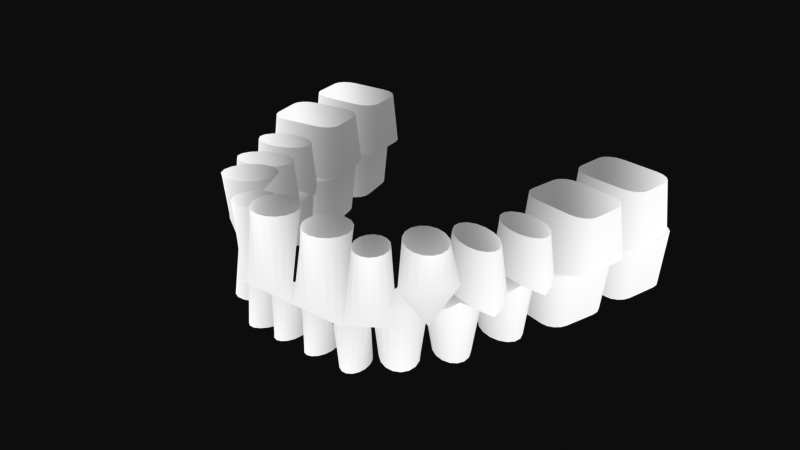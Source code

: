 # Source: teeth.blend  (saved by Blender 3.6.11; exported with 4.5.12 LTS)
import bpy
from mathutils import Matrix  # noqa: F401  (used for matrix-valued properties, if any)

bpy.ops.wm.read_factory_settings(use_empty=True)
scene = bpy.context.scene
scene.name = 'Scene'

# ---- collections
col_teeth = bpy.data.collections.new('Teeth'); scene.collection.children.link(col_teeth)

# ---- materials (node trees are filled in below, after node groups)
mat_teeth = bpy.data.materials.new('Teeth')
mat_teeth.alpha_threshold = 0.0
mat_teeth.use_transparent_shadow = False
mat_teeth.roughness = 0.5
mat_teeth.line_color = (0.0, 0.0, 0.0, 1.0)

# ---- material node trees
mat_teeth.use_nodes = True; mat_teeth.node_tree.nodes.clear()
_N = mat_teeth.node_tree.nodes; _L = mat_teeth.node_tree.links
n0 = _N.new('ShaderNodeRGB'); n0.name = 'RGB'; n0.location = (-351, -474)
n0.outputs[0].default_value = (1.0, 1.0, 1.0, 1.0)
n1 = _N.new('ShaderNodeMapRange'); n1.name = 'Map Range'; n1.location = (-888, 203)
n1.inputs[3].default_value = 1.0
n1.inputs[4].default_value = 0.5
n2 = _N.new('ShaderNodeTexCoord'); n2.name = 'Texture Coordinate'; n2.location = (-1426, 282)
n3 = _N.new('ShaderNodeOutputMaterial'); n3.name = 'Material Output'; n3.location = (-607, 313)
n4 = _N.new('ShaderNodeSeparateXYZ'); n4.name = 'Separate XYZ'; n4.location = (-1161, 162)
_L.new(n4.outputs[1], n1.inputs[0])
_L.new(n1.outputs[0], n3.inputs[0])
_L.new(n2.outputs[2], n4.inputs[0])
n3.is_active_output = True

# ---- world
world_world = bpy.data.worlds.new('World'); scene.world = world_world
world_world.use_nodes = True; world_world.node_tree.nodes.clear()
_N = world_world.node_tree.nodes; _L = world_world.node_tree.links
n0 = _N.new('ShaderNodeOutputWorld'); n0.name = 'World Output'; n0.location = (300, 300)
n1 = _N.new('ShaderNodeBackground'); n1.name = 'Background'; n1.location = (10, 300)
n1.inputs[0].default_value = (0.05088, 0.05088, 0.05088, 1.0)
_L.new(n1.outputs[0], n0.inputs[0])
n0.is_active_output = True
world_world.color = (0.05088, 0.05088, 0.05088)
world_world.use_sun_shadow = False
world_world.sun_shadow_jitter_overblur = 0.0

# ---- meshes
me_circle_011 = bpy.data.meshes.new('Circle.011')
me_circle_011.from_pydata([(-1.58e-09, 0.4899, 0.0), (-1.58e-09, -0.4899, 0.0), (0.1381, -0.4526, 0.0), (0.2552, -0.3464, 0.0), (0.3335, -0.1875, 0.0), (0.361, 0.0, 0.0), (0.3335, 0.1875, 0.0), (0.2552, 0.3464, 0.0), (0.1381, 0.4526, 0.0), (-4.026e-09, -0.1144, -0.6833), (-2.264e-09, -0.2449, -1.367), (4.026e-09, -0.3755, -0.6833), (0.1875, -0.3655, -0.6833), (0.3464, -0.3372, -0.6833), (0.4526, -0.2949, -0.6833), (0.4899, -0.2449, -0.6833), (0.4526, -0.195, -0.6833), (0.3464, -0.1526, -0.6833), (0.1875, -0.1243, -0.6833)], [], [(14, 13, 10), (16, 17, 7, 6), (16, 10, 17), (13, 14, 4, 3), (16, 15, 10), (14, 15, 5, 4), (9, 18, 10), (11, 12, 2, 1), (10, 18, 17), (12, 10, 13), (12, 13, 3, 2), (17, 18, 8, 7), (11, 10, 12), (18, 9, 0, 8), (15, 14, 10), (15, 16, 6, 5)])
_uv = me_circle_011.uv_layers.new(name='UVMap')
_uv.uv.foreach_set('vector', [0.9239, 0.199, 0.7071, 0.1558, 0.0, 0.25, 0.9239, 0.301, 0.7071, 0.3442, 0.521, 0.8536, 0.6808, 0.6913, 0.9239, 0.301, 0.0, 0.25, 0.7071, 0.3442, 0.7071, 0.1558, 0.9239, 0.199, 0.6808, 0.3087, 0.521, 0.1464, 0.9239, 0.301, 1.0, 0.25, 0.0, 0.25, 0.9239, 0.199, 1.0, 0.25, 0.7368, 0.5, 0.6808, 0.3087, 0.0, 0.3832, 0.3827, 0.3731, 0.0, 0.25, 0.0, 0.1168, 0.3827, 0.1269, 0.282, 0.03806, 0.0, 0.0, 0.0, 0.25, 0.3827, 0.3731, 0.7071, 0.3442, 0.3827, 0.1269, 0.0, 0.25, 0.7071, 0.1558, 0.3827, 0.1269, 0.7071, 0.1558, 0.521, 0.1464, 0.282, 0.03806, 0.7071, 0.3442, 0.3827, 0.3731, 0.282, 0.9619, 0.521, 0.8536, 0.0, 0.1168, 0.0, 0.25, 0.3827, 0.1269, 0.3827, 0.3731, 0.0, 0.3832, 0.0, 1.0, 0.282, 0.9619, 1.0, 0.25, 0.9239, 0.199, 0.0, 0.25, 1.0, 0.25, 0.9239, 0.301, 0.6808, 0.6913, 0.7368, 0.5])
me_circle_011.materials.append(mat_teeth)
me_circle_011.update()
me_circle_009 = bpy.data.meshes.new('Circle.009')
me_circle_009.from_pydata([(0.0, 0.4061, 0.0), (0.0, -0.4061, 1.192e-07), (0.1579, -0.3752, 0.0), (0.2917, -0.2871, 0.0), (0.3811, -0.1554, 0.0), (0.4125, 0.0, 0.0), (0.3811, 0.1554, 0.0), (0.2917, 0.2871, 0.0), (0.1579, 0.3752, 0.0), (0.0, -0.3046, -1.444), (0.392, -0.3046, -1.444), (0.5121, -0.3046, -1.444), (0.5543, -0.3046, -1.444), (0.2121, -0.3046, -1.444)], [], [(8, 7, 10, 13), (0, 8, 13, 9), (2, 1, 9, 13), (3, 2, 13, 10), (4, 3, 10, 11), (5, 4, 11, 12), (6, 5, 12, 11), (7, 6, 11, 10)])
_uv = me_circle_009.uv_layers.new(name='UVMap')
_uv.uv.foreach_set('vector', [0.2848, 0.9619, 0.5262, 0.8536, 0.7071, 0.125, 0.3827, 0.125, 0.0, 1.0, 0.2848, 0.9619, 0.3827, 0.125, 0.0, 0.125, 0.2848, 0.03806, 0.0, 0.0, 0.0, 0.125, 0.3827, 0.125, 0.5262, 0.1464, 0.2848, 0.03806, 0.3827, 0.125, 0.7071, 0.125, 0.6875, 0.3087, 0.5262, 0.1464, 0.7071, 0.125, 0.9239, 0.125, 0.7442, 0.5, 0.6875, 0.3087, 0.9239, 0.125, 1.0, 0.125, 0.6875, 0.6913, 0.7442, 0.5, 1.0, 0.125, 0.9239, 0.125, 0.5262, 0.8536, 0.6875, 0.6913, 0.9239, 0.125, 0.7071, 0.125])
me_circle_009.materials.append(mat_teeth)
me_circle_009.update()
me_circle_010 = bpy.data.meshes.new('Circle.010')
me_circle_010.from_pydata([(0.0, 0.3739, 0.0), (0.0, -0.3739, 0.0), (0.1159, -0.3454, 0.0), (0.2142, -0.2644, 0.0), (0.2799, -0.1431, 0.0), (0.303, 0.0, 0.0), (0.2799, 0.1431, 0.0), (0.2142, 0.2644, 0.0), (0.1159, 0.3454, 0.0), (0.0, -0.2804, -1.263), (0.3008, -0.2804, -1.263), (0.393, -0.2804, -1.263), (0.4254, -0.2804, -1.263), (0.1628, -0.2804, -1.263)], [], [(8, 7, 10, 13), (0, 8, 13, 9), (2, 1, 9, 13), (3, 2, 13, 10), (4, 3, 10, 11), (5, 4, 11, 12), (6, 5, 12, 11), (7, 6, 11, 10)])
_uv = me_circle_010.uv_layers.new(name='UVMap')
_uv.uv.foreach_set('vector', [0.2725, 0.9619, 0.5035, 0.8536, 0.7071, 0.125, 0.3827, 0.125, 0.0, 1.0, 0.2725, 0.9619, 0.3827, 0.125, 0.0, 0.125, 0.2725, 0.03806, 0.0, 0.0, 0.0, 0.125, 0.3827, 0.125, 0.5035, 0.1464, 0.2725, 0.03806, 0.3827, 0.125, 0.7071, 0.125, 0.6579, 0.3087, 0.5035, 0.1464, 0.7071, 0.125, 0.9239, 0.125, 0.7121, 0.5, 0.6579, 0.3087, 0.9239, 0.125, 1.0, 0.125, 0.6579, 0.6913, 0.7121, 0.5, 1.0, 0.125, 0.9239, 0.125, 0.5035, 0.8536, 0.6579, 0.6913, 0.9239, 0.125, 0.7071, 0.125])
me_circle_010.materials.append(mat_teeth)
me_circle_010.update()
me_circle_013 = bpy.data.meshes.new('Circle.013')
me_circle_013.from_pydata([(0.0, -0.6897, 0.0), (0.2546, -0.6897, 0.0), (0.352, -0.6634, 0.0), (0.4346, -0.5887, 0.0), (0.4898, -0.4768, 0.0), (0.5092, -0.3448, 0.0), (0.5092, 0.0, 0.0), (0.0, -0.7413, -0.9669), (0.3352, -0.7413, -0.9669), (0.4634, -0.7131, -0.9669), (0.5722, -0.6327, -0.9669), (0.6448, -0.5125, -0.9669), (0.6704, -0.3706, -0.9669), (0.6704, 0.0, -0.9669), (0.0, 0.0, -0.7252)], [], [(3, 2, 9, 10), (1, 0, 7, 8), (6, 5, 12, 13), (4, 3, 10, 11), (2, 1, 8, 9), (5, 4, 11, 12), (7, 14, 8), (8, 14, 9), (9, 14, 10), (10, 14, 11), (11, 14, 12), (12, 14, 13)])
_uv = me_circle_013.uv_layers.new(name='UVMap')
_uv.uv.foreach_set('vector', [0.6484, 0.1029, 0.5252, 0.05249, 0.6913, 0.01903, 0.8536, 0.07322, 0.3798, 0.03478, 0.0, 0.03478, 0.0, 0.0, 0.5, 0.0, 0.7596, 0.5, 0.7596, 0.2674, 1.0, 0.25, 1.0, 0.5, 0.7307, 0.1784, 0.6484, 0.1029, 0.8536, 0.07322, 0.9619, 0.1543, 0.5252, 0.05249, 0.3798, 0.03478, 0.5, 0.0, 0.6913, 0.01903, 0.7596, 0.2674, 0.7307, 0.1784, 0.9619, 0.1543, 1.0, 0.25, 0.0, 0.0, 0.0, 0.5, 0.5, 0.0, 0.5, 0.0, 0.0, 0.5, 0.6913, 0.01903, 0.6913, 0.01903, 0.0, 0.5, 0.8536, 0.07322, 0.8536, 0.07322, 0.0, 0.5, 0.9619, 0.1543, 0.9619, 0.1543, 0.0, 0.5, 1.0, 0.25, 1.0, 0.25, 0.0, 0.5, 1.0, 0.5])
me_circle_013.materials.append(mat_teeth)
me_circle_013.update()
me_circle_014 = bpy.data.meshes.new('Circle.014')
me_circle_014.from_pydata([(0.0, -0.6897, 0.0), (0.2449, -0.6897, 0.0), (0.3387, -0.6634, 0.0), (0.4181, -0.5887, 0.0), (0.4712, -0.4768, 0.0), (0.4899, -0.3448, 0.0), (0.4899, 0.0, 0.0), (0.0, -0.7348, -0.9798), (0.3158, -0.7348, -0.9798), (0.4367, -0.7069, -0.9798), (0.5392, -0.6272, -0.9798), (0.6076, -0.508, -0.9798), (0.6317, -0.3674, -0.9798), (0.6317, 0.0, -0.9798), (0.0, 0.0, -0.7348)], [], [(3, 2, 9, 10), (1, 0, 7, 8), (6, 5, 12, 13), (4, 3, 10, 11), (2, 1, 8, 9), (5, 4, 11, 12), (7, 14, 8), (8, 14, 9), (9, 14, 10), (10, 14, 11), (11, 14, 12), (12, 14, 13)])
_uv = me_circle_014.uv_layers.new(name='UVMap')
_uv.uv.foreach_set('vector', [0.6619, 0.09943, 0.5361, 0.04856, 0.6913, 0.01903, 0.8536, 0.07322, 0.3878, 0.0307, 0.0, 0.0307, 0.0, 0.0, 0.5, 0.0, 0.7755, 0.5, 0.7755, 0.2654, 1.0, 0.25, 1.0, 0.5, 0.746, 0.1756, 0.6619, 0.09943, 0.8536, 0.07322, 0.9619, 0.1543, 0.5361, 0.04856, 0.3878, 0.0307, 0.5, 0.0, 0.6913, 0.01903, 0.7755, 0.2654, 0.746, 0.1756, 0.9619, 0.1543, 1.0, 0.25, 0.0, 0.0, 0.0, 0.5, 0.5, 0.0, 0.5, 0.0, 0.0, 0.5, 0.6913, 0.01903, 0.6913, 0.01903, 0.0, 0.5, 0.8536, 0.07322, 0.8536, 0.07322, 0.0, 0.5, 0.9619, 0.1543, 0.9619, 0.1543, 0.0, 0.5, 1.0, 0.25, 1.0, 0.25, 0.0, 0.5, 1.0, 0.5])
me_circle_014.materials.append(mat_teeth)
me_circle_014.update()
me_circle_004 = bpy.data.meshes.new('Circle.004')
me_circle_004.from_pydata([(-4.866e-09, -0.5286, 0.0), (0.1184, -0.4883, 0.0), (0.2188, -0.3737, 0.0), (0.2858, -0.2023, 0.0), (0.3094, 0.0, 0.0), (-7.793e-09, -0.593, -0.8315), (0.1751, -0.5479, -0.8315), (0.3236, -0.4193, -0.8315), (0.4228, -0.2269, -0.8315), (0.4577, 0.0, -0.8315), (-7.557e-09, 0.0, -0.8315), (-1.134e-08, -0.2269, -0.8526), (-1.134e-08, -0.4193, -0.9127), (-9.446e-09, -0.5479, -1.003), (-7.793e-09, -0.593, -1.109), (0.1751, -0.5479, -1.003), (0.1751, -0.4193, -0.9127), (0.1751, -0.2269, -0.8526), (0.1751, 0.0, -0.8315), (0.3236, -0.4193, -0.9127), (0.3236, -0.2269, -0.8526), (0.3236, 0.0, -0.8315), (0.4228, -0.2269, -0.8526), (0.4228, 0.0, -0.8315)], [], [(1, 0, 5, 6), (2, 1, 6, 7), (3, 2, 7, 8), (4, 3, 8, 9), (11, 17, 16, 12), (10, 18, 17, 11), (12, 16, 15, 13), (18, 21, 20, 17), (17, 20, 19, 16), (21, 23, 22, 20), (23, 9, 22), (9, 8, 22), (14, 13, 15), (15, 16, 19), (19, 20, 22), (8, 7, 19, 22), (7, 6, 15, 19), (6, 5, 14, 15)])
_uv = me_circle_004.uv_layers.new(name='UVMap')
_uv.uv.foreach_set('vector', [0.2587, 0.08827, 0.0, 0.05435, 0.0, 0.0, 0.3827, 0.03806, 0.478, 0.1849, 0.2587, 0.08827, 0.3827, 0.03806, 0.7071, 0.1464, 0.6246, 0.3295, 0.478, 0.1849, 0.7071, 0.1464, 0.9239, 0.3087, 0.6761, 0.5, 0.6246, 0.3295, 0.9239, 0.3087, 1.0, 0.5, 0.0, 0.3087, 0.3827, 0.3087, 0.3827, 0.1464, 0.0, 0.1464, 0.0, 0.5, 0.3827, 0.5, 0.3827, 0.3087, 0.0, 0.3087, 0.0, 0.1464, 0.3827, 0.1464, 0.3827, 0.03806, 0.0, 0.03806, 0.3827, 0.5, 0.7071, 0.5, 0.7071, 0.3087, 0.3827, 0.3087, 0.3827, 0.3087, 0.7071, 0.3087, 0.7071, 0.1464, 0.3827, 0.1464, 0.7071, 0.5, 0.9239, 0.5, 0.9239, 0.3087, 0.7071, 0.3087, 0.9239, 0.5, 1.0, 0.5, 0.9239, 0.3087, 1.0, 0.5, 0.9239, 0.3087, 0.9239, 0.3087, 0.0, 0.0, 0.0, 0.03806, 0.3827, 0.03806, 0.3827, 0.03806, 0.3827, 0.1464, 0.7071, 0.1464, 0.7071, 0.1464, 0.7071, 0.3087, 0.9239, 0.3087, 0.9239, 0.3087, 0.7071, 0.1464, 0.7071, 0.1464, 0.9239, 0.3087, 0.7071, 0.1464, 0.3827, 0.03806, 0.3827, 0.03806, 0.7071, 0.1464, 0.3827, 0.03806, 0.0, 0.0, 0.0, 0.0, 0.3827, 0.03806])
me_circle_004.materials.append(mat_teeth)
me_circle_004.update()
me_circle_012 = bpy.data.meshes.new('Circle.012')
me_circle_012.from_pydata([(-4.765e-09, -0.5221, 0.0), (0.1159, -0.4824, 0.0), (0.2142, -0.3692, 0.0), (0.2799, -0.1998, 0.0), (0.303, 0.0, 0.0), (-7.244e-09, -0.5801, -0.7445), (0.1628, -0.536, -0.7445), (0.3008, -0.4102, -0.7445), (0.393, -0.222, -0.7445), (0.4254, 0.0, -0.7445), (-7.025e-09, 0.0, -0.7445), (-1.054e-08, -0.222, -0.7634), (-1.054e-08, -0.4102, -0.8172), (-8.781e-09, -0.536, -0.8977), (-7.244e-09, -0.5801, -0.9927), (0.1628, -0.536, -0.8977), (0.1628, -0.4102, -0.8172), (0.1628, -0.222, -0.7634), (0.1628, 0.0, -0.7445), (0.3008, -0.4102, -0.8172), (0.3008, -0.222, -0.7634), (0.3008, 0.0, -0.7445), (0.393, -0.222, -0.7634), (0.393, 0.0, -0.7445)], [], [(1, 0, 5, 6), (2, 1, 6, 7), (3, 2, 7, 8), (4, 3, 8, 9), (11, 17, 16, 12), (10, 18, 17, 11), (12, 16, 15, 13), (18, 21, 20, 17), (17, 20, 19, 16), (21, 23, 22, 20), (23, 9, 22), (9, 8, 22), (14, 13, 15), (15, 16, 19), (19, 20, 22), (8, 7, 19, 22), (7, 6, 15, 19), (6, 5, 14, 15)])
_uv = me_circle_012.uv_layers.new(name='UVMap')
_uv.uv.foreach_set('vector', [0.2725, 0.08425, 0.0, 0.05, 0.0, 0.0, 0.3827, 0.03806, 0.5035, 0.1818, 0.2725, 0.08425, 0.3827, 0.03806, 0.7071, 0.1464, 0.6579, 0.3278, 0.5035, 0.1818, 0.7071, 0.1464, 0.9239, 0.3087, 0.7121, 0.5, 0.6579, 0.3278, 0.9239, 0.3087, 1.0, 0.5, 0.0, 0.3087, 0.3827, 0.3087, 0.3827, 0.1464, 0.0, 0.1464, 0.0, 0.5, 0.3827, 0.5, 0.3827, 0.3087, 0.0, 0.3087, 0.0, 0.1464, 0.3827, 0.1464, 0.3827, 0.03806, 0.0, 0.03806, 0.3827, 0.5, 0.7071, 0.5, 0.7071, 0.3087, 0.3827, 0.3087, 0.3827, 0.3087, 0.7071, 0.3087, 0.7071, 0.1464, 0.3827, 0.1464, 0.7071, 0.5, 0.9239, 0.5, 0.9239, 0.3087, 0.7071, 0.3087, 0.9239, 0.5, 1.0, 0.5, 0.9239, 0.3087, 1.0, 0.5, 0.9239, 0.3087, 0.9239, 0.3087, 0.0, 0.0, 0.0, 0.03806, 0.3827, 0.03806, 0.3827, 0.03806, 0.3827, 0.1464, 0.7071, 0.1464, 0.7071, 0.1464, 0.7071, 0.3087, 0.9239, 0.3087, 0.9239, 0.3087, 0.7071, 0.1464, 0.7071, 0.1464, 0.9239, 0.3087, 0.7071, 0.1464, 0.3827, 0.03806, 0.3827, 0.03806, 0.7071, 0.1464, 0.3827, 0.03806, 0.0, 0.0, 0.0, 0.0, 0.3827, 0.03806])
me_circle_012.materials.append(mat_teeth)
me_circle_012.update()
me_circle_003 = bpy.data.meshes.new('Circle.003')
me_circle_003.from_pydata([(-1.467e-09, 0.4963, 0.0), (-1.467e-09, -0.4963, 0.0), (0.1283, -0.4585, 0.0), (0.237, -0.351, 0.0), (0.3097, -0.1899, 0.0), (0.3352, 0.0, 0.0), (0.3097, 0.1899, 0.0), (0.237, 0.351, 0.0), (0.1283, 0.4585, 0.0), (-3.602e-09, -0.1273, 1.064), (-2.026e-09, -0.2482, 1.418), (3.602e-09, -0.369, 1.064), (0.1677, -0.3598, 1.064), (0.3099, -0.3336, 1.064), (0.4049, -0.2944, 1.064), (0.4383, -0.2482, 1.064), (0.4049, -0.2019, 1.064), (0.3099, -0.1627, 1.064), (0.1677, -0.1365, 1.064)], [], [(14, 10, 13), (16, 6, 7, 17), (16, 17, 10), (13, 3, 4, 14), (16, 10, 15), (14, 4, 5, 15), (9, 10, 18), (11, 1, 2, 12), (10, 17, 18), (12, 13, 10), (12, 2, 3, 13), (17, 7, 8, 18), (11, 12, 10), (18, 8, 0, 9), (15, 10, 14), (15, 5, 6, 16)])
_uv = me_circle_003.uv_layers.new(name='UVMap')
_uv.uv.foreach_set('vector', [0.9239, 0.2034, 0.0, 0.25, 0.7071, 0.1639, 0.9239, 0.2966, 0.7065, 0.6913, 0.5407, 0.8536, 0.7071, 0.3361, 0.9239, 0.2966, 0.7071, 0.3361, 0.0, 0.25, 0.7071, 0.1639, 0.5407, 0.1464, 0.7065, 0.3087, 0.9239, 0.2034, 0.9239, 0.2966, 0.0, 0.25, 1.0, 0.25, 0.9239, 0.2034, 0.7065, 0.3087, 0.7647, 0.5, 1.0, 0.25, 0.0, 0.3718, 0.0, 0.25, 0.3827, 0.3625, 0.0, 0.1282, 0.0, 0.0, 0.2926, 0.03806, 0.3827, 0.1375, 0.0, 0.25, 0.7071, 0.3361, 0.3827, 0.3625, 0.3827, 0.1375, 0.7071, 0.1639, 0.0, 0.25, 0.3827, 0.1375, 0.2926, 0.03806, 0.5407, 0.1464, 0.7071, 0.1639, 0.7071, 0.3361, 0.5407, 0.8536, 0.2926, 0.9619, 0.3827, 0.3625, 0.0, 0.1282, 0.3827, 0.1375, 0.0, 0.25, 0.3827, 0.3625, 0.2926, 0.9619, 0.0, 1.0, 0.0, 0.3718, 1.0, 0.25, 0.0, 0.25, 0.9239, 0.2034, 1.0, 0.25, 0.7647, 0.5, 0.7065, 0.6913, 0.9239, 0.2966])
me_circle_003.materials.append(mat_teeth)
me_circle_003.update()
me_circle_001 = bpy.data.meshes.new('Circle.001')
me_circle_001.from_pydata([(-8.731e-10, 0.3481, 0.0), (-8.731e-10, -0.3481, 0.0), (0.08633, -0.3216, 0.0), (0.1595, -0.2461, 0.0), (0.2084, -0.1332, 0.0), (0.2256, 0.0, 0.0), (0.2084, 0.1332, 0.0), (0.1595, 0.2461, 0.0), (0.08633, 0.3216, 0.0), (0.3156, -0.174, 1.134), (0.3416, -0.174, 1.134), (0.2416, -0.174, 1.134), (0.1307, -0.174, 1.134), (-3.027e-09, -0.174, 1.134)], [], [(7, 8, 12, 11), (0, 13, 12, 8), (2, 12, 13, 1), (3, 11, 12, 2), (4, 9, 11, 3), (5, 10, 9, 4), (10, 5, 6, 9), (11, 9, 6, 7)])
_uv = me_circle_001.uv_layers.new(name='UVMap')
_uv.uv.foreach_set('vector', [0.467, 0.8536, 0.2527, 0.9619, 0.3827, 0.25, 0.7071, 0.25, 0.0, 1.0, 0.0, 0.25, 0.3827, 0.25, 0.2527, 0.9619, 0.2527, 0.03806, 0.3827, 0.25, 0.0, 0.25, 0.0, 0.0, 0.467, 0.1464, 0.7071, 0.25, 0.3827, 0.25, 0.2527, 0.03806, 0.6101, 0.3087, 0.9239, 0.25, 0.7071, 0.25, 0.467, 0.1464, 0.6604, 0.5, 1.0, 0.25, 0.9239, 0.25, 0.6101, 0.3087, 1.0, 0.25, 0.6604, 0.5, 0.6101, 0.6913, 0.9239, 0.25, 0.7071, 0.25, 0.9239, 0.25, 0.6101, 0.6913, 0.467, 0.8536])
me_circle_001.materials.append(mat_teeth)
me_circle_001.update()
me_circle_002 = bpy.data.meshes.new('Circle.002')
me_circle_002.from_pydata([(-6.885e-10, 0.3739, 0.0), (-6.885e-10, -0.3739, 0.0), (0.09373, -0.3454, 0.0), (0.1732, -0.2644, 0.0), (0.2263, -0.1431, 0.0), (0.2449, 0.0, 0.0), (0.2263, 0.1431, 0.0), (0.1732, 0.2644, 0.0), (0.09373, 0.3454, 0.0), (0.3394, -0.1869, 1.212), (0.3674, -0.1869, 1.212), (0.2598, -0.1869, 1.212), (0.1406, -0.1869, 1.212), (-3.027e-09, -0.1869, 1.212)], [], [(13, 12, 8, 0), (8, 12, 11, 7), (7, 11, 9, 6), (9, 10, 5, 6), (9, 4, 5, 10), (9, 11, 3, 4), (11, 12, 2, 3), (12, 13, 1, 2)])
_uv = me_circle_002.uv_layers.new(name='UVMap')
_uv.uv.foreach_set('vector', [0.0, 0.25, 0.3827, 0.25, 0.2551, 0.9619, 0.0, 1.0, 0.2551, 0.9619, 0.3827, 0.25, 0.7071, 0.25, 0.4714, 0.8536, 0.4714, 0.8536, 0.7071, 0.25, 0.9239, 0.25, 0.6159, 0.6913, 0.9239, 0.25, 1.0, 0.25, 0.6667, 0.5, 0.6159, 0.6913, 0.9239, 0.25, 0.6159, 0.3087, 0.6667, 0.5, 1.0, 0.25, 0.9239, 0.25, 0.7071, 0.25, 0.4714, 0.1464, 0.6159, 0.3087, 0.7071, 0.25, 0.3827, 0.25, 0.2551, 0.03806, 0.4714, 0.1464, 0.3827, 0.25, 0.0, 0.25, 0.0, 0.0, 0.2551, 0.03806])
me_circle_002.materials.append(mat_teeth)
me_circle_002.update()
me_circle_007 = bpy.data.meshes.new('Circle.007')
me_circle_007.from_pydata([(0.0, -0.5801, 0.0), (0.2965, -0.5801, 0.0), (0.41, -0.558, 0.0), (0.5062, -0.4952, 0.0), (0.5704, -0.4011, 0.0), (0.593, -0.2901, 0.0), (0.593, 0.0, 0.0), (0.0, -0.6575, 0.9927), (0.3684, -0.6575, 0.9927), (0.5093, -0.6324, 0.9927), (0.6289, -0.5612, 0.9927), (0.7087, -0.4545, 0.9927), (0.7368, -0.3287, 0.9927), (0.7368, 0.0, 0.9927), (0.0, 0.0, 0.7445)], [], [(3, 10, 9, 2), (1, 8, 7, 0), (6, 13, 12, 5), (4, 11, 10, 3), (2, 9, 8, 1), (5, 12, 11, 4), (7, 8, 14), (8, 9, 14), (9, 10, 14), (10, 11, 14), (11, 12, 14), (12, 13, 14)])
_uv = me_circle_007.uv_layers.new(name='UVMap')
_uv.uv.foreach_set('vector', [0.687, 0.1333, 0.8536, 0.07908, 0.6913, 0.02055, 0.5565, 0.08166, 0.4024, 0.06353, 0.5, 0.0, 0.0, 0.0, 0.0, 0.06353, 0.8049, 0.54, 1.0, 0.54, 1.0, 0.27, 0.8049, 0.3018, 0.7743, 0.2106, 0.9619, 0.1667, 0.8536, 0.07908, 0.687, 0.1333, 0.5565, 0.08166, 0.6913, 0.02055, 0.5, 0.0, 0.4024, 0.06353, 0.8049, 0.3018, 1.0, 0.27, 0.9619, 0.1667, 0.7743, 0.2106, 0.0, 0.0, 0.5, 0.0, 0.0, 0.54, 0.5, 0.0, 0.6913, 0.02055, 0.0, 0.54, 0.6913, 0.02055, 0.8536, 0.07908, 0.0, 0.54, 0.8536, 0.07908, 0.9619, 0.1667, 0.0, 0.54, 0.9619, 0.1667, 1.0, 0.27, 0.0, 0.54, 1.0, 0.27, 1.0, 0.54, 0.0, 0.54])
me_circle_007.materials.append(mat_teeth)
me_circle_007.update()
me_circle_008 = bpy.data.meshes.new('Circle.008')
me_circle_008.from_pydata([(0.0, -0.5672, 0.0), (0.2933, -0.5672, 0.0), (0.4055, -0.5456, 0.0), (0.5007, -0.4842, 0.0), (0.5642, -0.3921, 0.0), (0.5866, -0.2836, 0.0), (0.5866, 0.0, 0.0), (0.0, -0.6381, 0.9927), (0.349, -0.6381, 0.9927), (0.4825, -0.6138, 0.9927), (0.5958, -0.5447, 0.9927), (0.6714, -0.4412, 0.9927), (0.698, -0.3191, 0.9927), (0.698, 0.0, 0.9927), (0.0, 0.0, 0.7445)], [], [(3, 10, 9, 2), (1, 8, 7, 0), (6, 13, 12, 5), (4, 11, 10, 3), (2, 9, 8, 1), (5, 12, 11, 4), (7, 8, 14), (8, 9, 14), (9, 10, 14), (10, 11, 14), (11, 12, 14), (12, 13, 14)])
_uv = me_circle_008.uv_layers.new(name='UVMap')
_uv.uv.foreach_set('vector', [0.7173, 0.1206, 0.8536, 0.07322, 0.6913, 0.01903, 0.581, 0.07247, 0.4202, 0.05556, 0.5, 0.0, 0.0, 0.0, 0.0, 0.05556, 0.8404, 0.5, 1.0, 0.5, 1.0, 0.25, 0.8404, 0.2778, 0.8084, 0.1927, 0.9619, 0.1543, 0.8536, 0.07322, 0.7173, 0.1206, 0.581, 0.07247, 0.6913, 0.01903, 0.5, 0.0, 0.4202, 0.05556, 0.8404, 0.2778, 1.0, 0.25, 0.9619, 0.1543, 0.8084, 0.1927, 0.0, 0.0, 0.5, 0.0, 0.0, 0.5, 0.5, 0.0, 0.6913, 0.01903, 0.0, 0.5, 0.6913, 0.01903, 0.8536, 0.07322, 0.0, 0.5, 0.8536, 0.07322, 0.9619, 0.1543, 0.0, 0.5, 0.9619, 0.1543, 1.0, 0.25, 0.0, 0.5, 1.0, 0.25, 1.0, 0.5, 0.0, 0.5])
me_circle_008.materials.append(mat_teeth)
me_circle_008.update()
me_circle_005 = bpy.data.meshes.new('Circle.005')
me_circle_005.from_pydata([(-4.866e-09, -0.4512, 0.0), (0.1184, -0.4169, 0.0), (0.2188, -0.3191, 0.0), (0.2858, -0.1727, 0.0), (0.3094, 0.0, 0.0), (-7.683e-09, -0.4963, 0.8508), (0.1727, -0.4585, 0.8508), (0.3191, -0.351, 0.8508), (0.4169, -0.1899, 0.8508), (0.4512, 0.0, 0.8508), (-7.451e-09, 0.0, 0.8508), (-1.118e-08, -0.1899, 0.8724), (-1.118e-08, -0.351, 0.9339), (-9.313e-09, -0.4585, 1.026), (-7.683e-09, -0.4963, 1.134), (0.1727, -0.4585, 1.026), (0.1727, -0.351, 0.9339), (0.1727, -0.1899, 0.8724), (0.1727, 0.0, 0.8508), (0.319, -0.351, 0.9339), (0.319, -0.1899, 0.8724), (0.319, 0.0, 0.8508), (0.4169, -0.1899, 0.8724), (0.4169, 0.0, 0.8508)], [], [(1, 6, 5, 0), (2, 7, 6, 1), (3, 8, 7, 2), (4, 9, 8, 3), (11, 12, 16, 17), (10, 11, 17, 18), (12, 13, 15, 16), (18, 17, 20, 21), (17, 16, 19, 20), (21, 20, 22, 23), (23, 22, 9), (9, 22, 8), (14, 15, 13), (15, 19, 16), (19, 22, 20), (8, 22, 19, 7), (7, 19, 15, 6), (6, 15, 14, 5)])
_uv = me_circle_005.uv_layers.new(name='UVMap')
_uv.uv.foreach_set('vector', [0.2624, 0.08005, 0.3827, 0.03806, 0.0, 0.0, 0.0, 0.04545, 0.4849, 0.1786, 0.7071, 0.1464, 0.3827, 0.03806, 0.2624, 0.08005, 0.6335, 0.3261, 0.9239, 0.3087, 0.7071, 0.1464, 0.4849, 0.1786, 0.6857, 0.5, 1.0, 0.5, 0.9239, 0.3087, 0.6335, 0.3261, 0.0, 0.3087, 0.0, 0.1464, 0.3827, 0.1464, 0.3827, 0.3087, 0.0, 0.5, 0.0, 0.3087, 0.3827, 0.3087, 0.3827, 0.5, 0.0, 0.1464, 0.0, 0.03806, 0.3827, 0.03806, 0.3827, 0.1464, 0.3827, 0.5, 0.3827, 0.3087, 0.7071, 0.3087, 0.7071, 0.5, 0.3827, 0.3087, 0.3827, 0.1464, 0.7071, 0.1464, 0.7071, 0.3087, 0.7071, 0.5, 0.7071, 0.3087, 0.9239, 0.3087, 0.9239, 0.5, 0.9239, 0.5, 0.9239, 0.3087, 1.0, 0.5, 1.0, 0.5, 0.9239, 0.3087, 0.9239, 0.3087, 0.0, 0.0, 0.3827, 0.03806, 0.0, 0.03806, 0.3827, 0.03806, 0.7071, 0.1464, 0.3827, 0.1464, 0.7071, 0.1464, 0.9239, 0.3087, 0.7071, 0.3087, 0.9239, 0.3087, 0.9239, 0.3087, 0.7071, 0.1464, 0.7071, 0.1464, 0.7071, 0.1464, 0.7071, 0.1464, 0.3827, 0.03806, 0.3827, 0.03806, 0.3827, 0.03806, 0.3827, 0.03806, 0.0, 0.0, 0.0, 0.0])
me_circle_005.materials.append(mat_teeth)
me_circle_005.update()
me_circle_006 = bpy.data.meshes.new('Circle.006')
me_circle_006.from_pydata([(-5.069e-09, -0.4705, 0.0), (0.1233, -0.4347, 0.0), (0.2279, -0.3327, 0.0), (0.2978, -0.1801, 0.0), (0.3223, 0.0, 0.0), (-7.793e-09, -0.5286, 0.7928), (0.1751, -0.4883, 0.7928), (0.3236, -0.3737, 0.7928), (0.4228, -0.2023, 0.7928), (0.4577, 5.96e-08, 0.7928), (-2.331e-08, 5.96e-08, 0.7928), (-2.106e-08, -0.2023, 0.8129), (-1.595e-08, -0.3737, 0.8702), (-1.065e-08, -0.4883, 0.956), (-7.793e-09, -0.5286, 1.057), (0.1751, -0.4883, 0.956), (0.1751, -0.3737, 0.8702), (0.1751, -0.2023, 0.8129), (0.1751, 5.96e-08, 0.7928), (0.3236, -0.3737, 0.8702), (0.3236, -0.2023, 0.8129), (0.3236, 5.96e-08, 0.7928), (0.4228, -0.2023, 0.8129), (0.4228, 5.96e-08, 0.7928)], [], [(1, 6, 5, 0), (2, 7, 6, 1), (3, 8, 7, 2), (4, 9, 8, 3), (11, 12, 16, 17), (10, 11, 17, 18), (12, 13, 15, 16), (18, 17, 20, 21), (17, 16, 19, 20), (21, 20, 22, 23), (23, 22, 9), (9, 22, 8), (14, 15, 13), (15, 19, 16), (19, 22, 20), (8, 22, 19, 7), (7, 19, 15, 6), (6, 15, 14, 5)])
_uv = me_circle_006.uv_layers.new(name='UVMap')
_uv.uv.foreach_set('vector', [0.2695, 0.08876, 0.3827, 0.03806, 0.0, 0.0, 0.0, 0.05488, 0.498, 0.1853, 0.7071, 0.1464, 0.3827, 0.03806, 0.2695, 0.08876, 0.6506, 0.3297, 0.9239, 0.3087, 0.7071, 0.1464, 0.498, 0.1853, 0.7042, 0.5, 1.0, 0.5, 0.9239, 0.3087, 0.6506, 0.3297, 0.0, 0.3087, 0.0, 0.1464, 0.3827, 0.1464, 0.3827, 0.3087, 0.0, 0.5, 0.0, 0.3087, 0.3827, 0.3087, 0.3827, 0.5, 0.0, 0.1464, 0.0, 0.03806, 0.3827, 0.03806, 0.3827, 0.1464, 0.3827, 0.5, 0.3827, 0.3087, 0.7071, 0.3087, 0.7071, 0.5, 0.3827, 0.3087, 0.3827, 0.1464, 0.7071, 0.1464, 0.7071, 0.3087, 0.7071, 0.5, 0.7071, 0.3087, 0.9239, 0.3087, 0.9239, 0.5, 0.9239, 0.5, 0.9239, 0.3087, 1.0, 0.5, 1.0, 0.5, 0.9239, 0.3087, 0.9239, 0.3087, 0.0, 0.0, 0.3827, 0.03806, 0.0, 0.03806, 0.3827, 0.03806, 0.7071, 0.1464, 0.3827, 0.1464, 0.7071, 0.1464, 0.9239, 0.3087, 0.7071, 0.3087, 0.9239, 0.3087, 0.9239, 0.3087, 0.7071, 0.1464, 0.7071, 0.1464, 0.7071, 0.1464, 0.7071, 0.1464, 0.3827, 0.03806, 0.3827, 0.03806, 0.3827, 0.03806, 0.3827, 0.03806, 0.0, 0.0, 0.0, 0.0])
me_circle_006.materials.append(mat_teeth)
me_circle_006.update()

# ---- objects
ob_mandibular_diagram = bpy.data.objects.new('Mandibular_Diagram', None)
ob_diagram_7 = bpy.data.objects.new('Diagram_7', None)
ob_diagram_1 = bpy.data.objects.new('Diagram_1', None)
ob_maxillary_diagram = bpy.data.objects.new('Maxillary_Diagram', None)
ob_teeth = bpy.data.objects.new('Teeth', None)
ob_maxilla = bpy.data.objects.new('Maxilla', None)
ob_uppercanine = bpy.data.objects.new('UpperCanine', me_circle_011)
ob_uppercentralincisor = bpy.data.objects.new('UpperCentralIncisor', me_circle_009)
ob_upperlateralincisor = bpy.data.objects.new('UpperLateralIncisor', me_circle_010)
ob_uppermolar1 = bpy.data.objects.new('UpperMolar1', me_circle_013)
ob_uppermolar2 = bpy.data.objects.new('UpperMolar2', me_circle_014)
ob_upperpremolar1 = bpy.data.objects.new('UpperPremolar1', me_circle_004)
ob_upperpremolar2 = bpy.data.objects.new('UpperPremolar2', me_circle_012)
ob_mandible = bpy.data.objects.new('Mandible', None)
ob_lowercanine = bpy.data.objects.new('LowerCanine', me_circle_003)
ob_lowercentralincisor = bpy.data.objects.new('LowerCentralIncisor', me_circle_001)
ob_lowerlateralincisor = bpy.data.objects.new('LowerLateralIncisor', me_circle_002)
ob_lowermolar1 = bpy.data.objects.new('LowerMolar1', me_circle_007)
ob_lowermolar2 = bpy.data.objects.new('LowerMolar2', me_circle_008)
ob_lowerpremolar1 = bpy.data.objects.new('LowerPremolar1', me_circle_005)
ob_lowerpremolar2 = bpy.data.objects.new('LowerPremolar2', me_circle_006)

# ---- transforms, parenting, visibility, modifiers, constraints
ob_mandibular_diagram.location = (0.05237, 0.5016, -12.89)
ob_mandibular_diagram.scale = (4.245, 4.245, 4.245)
ob_mandibular_diagram.empty_display_type = 'IMAGE'
ob_mandibular_diagram.empty_display_size = 5.0
ob_mandibular_diagram.empty_image_depth = 'BACK'
ob_diagram_7.location = (-5.41, -0.1035, 0.0)
ob_diagram_7.scale = (0.6069, 0.6069, 0.6069)
ob_diagram_7.empty_display_type = 'IMAGE'
ob_diagram_7.empty_display_size = 5.0
ob_diagram_7.empty_image_depth = 'BACK'
ob_diagram_7.show_empty_image_only_axis_aligned = True
ob_diagram_7.empty_image_side = 'FRONT'
ob_diagram_1.location = (8.399, -1.106, 0.0)
ob_diagram_1.rotation_euler = (1.571, -0.0, 0.0)
ob_diagram_1.empty_display_type = 'IMAGE'
ob_diagram_1.empty_display_size = 5.0
ob_diagram_1.empty_image_depth = 'BACK'
ob_diagram_1.show_empty_image_only_axis_aligned = True
ob_diagram_1.empty_image_side = 'FRONT'
ob_maxillary_diagram.location = (0.003812, -0.8512, -12.89)
ob_maxillary_diagram.rotation_euler = (3.142, -0.0, 0.0)
ob_maxillary_diagram.scale = (3.879, 3.879, 3.879)
ob_maxillary_diagram.empty_display_type = 'IMAGE'
ob_maxillary_diagram.empty_display_size = 5.0
ob_maxillary_diagram.empty_image_depth = 'BACK'
ob_teeth.location = (0.0, -3.223, 0.0)
ob_teeth.empty_display_type = 'SPHERE'
ob_teeth.empty_display_size = 3.867
ob_maxilla.parent = ob_teeth
ob_maxilla.location = (0.0, 1.934, 0.0)
ob_uppercanine.parent = ob_maxilla
ob_uppercanine.location = (1.901, -4.606, 0.9397)
ob_uppercanine.rotation_euler = (0.0, -0.0, 0.8854)
_m = ob_uppercanine.modifiers.new('Mirror', 'MIRROR')
_m = ob_uppercanine.modifiers.new('Mirror.001', 'MIRROR')
_m.mirror_object = ob_maxilla
ob_uppercentralincisor.parent = ob_maxilla
ob_uppercentralincisor.location = (0.5543, -5.316, 1.02)
_m = ob_uppercentralincisor.modifiers.new('Mirror', 'MIRROR')
_m = ob_uppercentralincisor.modifiers.new('Mirror.001', 'MIRROR')
_m.mirror_object = ob_maxilla
ob_upperlateralincisor.parent = ob_maxilla
ob_upperlateralincisor.location = (1.265, -5.123, 0.8421)
ob_upperlateralincisor.rotation_euler = (0.0, 0.0, 0.6051)
_m = ob_upperlateralincisor.modifiers.new('Mirror', 'MIRROR')
_m = ob_upperlateralincisor.modifiers.new('Mirror.001', 'MIRROR')
_m.mirror_object = ob_maxilla
ob_uppermolar1.parent = ob_maxilla
ob_uppermolar1.location = (2.852, -1.994, 0.965)
ob_uppermolar1.rotation_euler = (0.0, 0.0, 1.401)
_m = ob_uppermolar1.modifiers.new('Mirror', 'MIRROR')
_m = ob_uppermolar1.modifiers.new('Mirror.002', 'MIRROR')
_m.use_axis = (False, True, False)
_m.use_mirror_v = True
_m = ob_uppermolar1.modifiers.new('Mirror.001', 'MIRROR')
_m.mirror_object = ob_maxilla
ob_uppermolar2.parent = ob_maxilla
ob_uppermolar2.location = (2.991, -0.7078, 0.9804)
ob_uppermolar2.rotation_euler = (0.0, 0.0, 1.45)
_m = ob_uppermolar2.modifiers.new('Mirror', 'MIRROR')
_m = ob_uppermolar2.modifiers.new('Mirror.002', 'MIRROR')
_m.use_axis = (False, True, False)
_m.use_mirror_v = True
_m = ob_uppermolar2.modifiers.new('Mirror.001', 'MIRROR')
_m.mirror_object = ob_maxilla
ob_upperpremolar1.parent = ob_maxilla
ob_upperpremolar1.location = (2.297, -3.87, 0.8349)
ob_upperpremolar1.rotation_euler = (0.0, 0.0, 1.165)
_m = ob_upperpremolar1.modifiers.new('Mirror', 'MIRROR')
_m = ob_upperpremolar1.modifiers.new('Mirror.002', 'MIRROR')
_m.use_axis = (False, True, False)
_m.use_mirror_v = True
_m = ob_upperpremolar1.modifiers.new('Mirror.001', 'MIRROR')
_m.mirror_object = ob_maxilla
ob_upperpremolar2.parent = ob_maxilla
ob_upperpremolar2.location = (2.626, -3.057, 0.8311)
ob_upperpremolar2.rotation_euler = (0.0, 0.0, 1.282)
_m = ob_upperpremolar2.modifiers.new('Mirror', 'MIRROR')
_m = ob_upperpremolar2.modifiers.new('Mirror.002', 'MIRROR')
_m.use_axis = (False, True, False)
_m.use_mirror_v = True
_m = ob_upperpremolar2.modifiers.new('Mirror.001', 'MIRROR')
_m.mirror_object = ob_maxilla
ob_mandible.parent = ob_teeth
ob_mandible.location = (0.0, 1.934, 0.0)
ob_lowercanine.parent = ob_mandible
ob_lowercanine.location = (1.532, -4.783, -1.162)
ob_lowercanine.rotation_euler = (0.0, -0.0, 0.7429)
_m = ob_lowercanine.modifiers.new('Mirror', 'MIRROR')
_m = ob_lowercanine.modifiers.new('Mirror.001', 'MIRROR')
_m.mirror_object = ob_mandible
ob_lowercentralincisor.parent = ob_mandible
ob_lowercentralincisor.location = (0.3416, -5.315, -1.233)
_m = ob_lowercentralincisor.modifiers.new('Mirror', 'MIRROR')
_m = ob_lowercentralincisor.modifiers.new('Mirror.001', 'MIRROR')
_m.use_mirror_merge = False
_m.mirror_object = ob_mandible
ob_lowerlateralincisor.parent = ob_mandible
ob_lowerlateralincisor.location = (0.9821, -5.2, -1.31)
ob_lowerlateralincisor.rotation_euler = (0.0, 0.0, 0.2957)
_m = ob_lowerlateralincisor.modifiers.new('Mirror', 'MIRROR')
_m = ob_lowerlateralincisor.modifiers.new('Mirror.001', 'MIRROR')
_m.use_mirror_merge = False
_m.mirror_object = ob_mandible
ob_lowermolar1.parent = ob_mandible
ob_lowermolar1.location = (2.762, -2.163, -0.9926)
ob_lowermolar1.rotation_euler = (0.0, 0.0, 1.313)
_m = ob_lowermolar1.modifiers.new('Mirror', 'MIRROR')
_m = ob_lowermolar1.modifiers.new('Mirror.002', 'MIRROR')
_m.use_axis = (False, True, False)
_m.use_mirror_v = True
_m = ob_lowermolar1.modifiers.new('Mirror.001', 'MIRROR')
_m.mirror_object = ob_mandible
ob_lowermolar2.parent = ob_mandible
ob_lowermolar2.location = (3.108, -0.7613, -0.9926)
ob_lowermolar2.rotation_euler = (0.0, -0.0, 1.343)
_m = ob_lowermolar2.modifiers.new('Mirror', 'MIRROR')
_m = ob_lowermolar2.modifiers.new('Mirror.002', 'MIRROR')
_m.use_axis = (False, True, False)
_m.use_mirror_v = True
_m = ob_lowermolar2.modifiers.new('Mirror.001', 'MIRROR')
_m.mirror_object = ob_mandible
ob_lowerpremolar1.parent = ob_mandible
ob_lowerpremolar1.location = (2.079, -4.16, -1.119)
ob_lowerpremolar1.rotation_euler = (0.0, 0.0, 0.8824)
_m = ob_lowerpremolar1.modifiers.new('Mirror', 'MIRROR')
_m = ob_lowerpremolar1.modifiers.new('Mirror.002', 'MIRROR')
_m.use_axis = (False, True, False)
_m.use_mirror_v = True
_m = ob_lowerpremolar1.modifiers.new('Mirror.001', 'MIRROR')
_m.mirror_object = ob_mandible
ob_lowerpremolar2.parent = ob_mandible
ob_lowerpremolar2.location = (2.429, -3.314, -1.004)
ob_lowerpremolar2.rotation_euler = (0.0, 0.0, 1.146)
_m = ob_lowerpremolar2.modifiers.new('Mirror', 'MIRROR')
_m = ob_lowerpremolar2.modifiers.new('Mirror.002', 'MIRROR')
_m.use_axis = (False, True, False)
_m.use_mirror_v = True
_m = ob_lowerpremolar2.modifiers.new('Mirror.001', 'MIRROR')
_m.mirror_object = ob_mandible

# ---- collection membership
scene.collection.objects.link(ob_mandibular_diagram)
scene.collection.objects.link(ob_diagram_7)
scene.collection.objects.link(ob_diagram_1)
scene.collection.objects.link(ob_maxillary_diagram)
col_teeth.objects.link(ob_teeth)
col_teeth.objects.link(ob_maxilla)
col_teeth.objects.link(ob_uppercanine)
col_teeth.objects.link(ob_uppercentralincisor)
col_teeth.objects.link(ob_upperlateralincisor)
col_teeth.objects.link(ob_uppermolar1)
col_teeth.objects.link(ob_uppermolar2)
col_teeth.objects.link(ob_upperpremolar1)
col_teeth.objects.link(ob_upperpremolar2)
col_teeth.objects.link(ob_mandible)
col_teeth.objects.link(ob_lowercanine)
col_teeth.objects.link(ob_lowercentralincisor)
col_teeth.objects.link(ob_lowerlateralincisor)
col_teeth.objects.link(ob_lowermolar1)
col_teeth.objects.link(ob_lowermolar2)
col_teeth.objects.link(ob_lowerpremolar1)
col_teeth.objects.link(ob_lowerpremolar2)

# ---- scene / render settings (as saved in the file)
scene.frame_start = 1; scene.frame_end = 250; scene.frame_set(1)
scene.render.engine = 'BLENDER_EEVEE_NEXT'
scene.cycles.sampling_pattern = 'TABULATED_SOBOL'
scene.view_settings.view_transform = 'Raw'
scene.unit_settings.scale_length = 0.007757
bpy.context.view_layer.update()

# ---- added for rendering (the .blend has no active camera and no usable light): camera, sun
cam_auto = bpy.data.cameras.new('AutoCamera')
cam_auto.lens = 50.0
cam_auto.sensor_width = 36.0
cam_auto.clip_end = 1000.0
ob_auto_camera = bpy.data.objects.new('AutoCamera', cam_auto)
scene.collection.objects.link(ob_auto_camera)
ob_auto_camera.location = (10.9626, -17.378, 8.68269)
ob_auto_camera.rotation_euler = (1.09748, -7.21219e-08, 0.694738)
scene.camera = ob_auto_camera
light_auto_sun = bpy.data.lights.new('AutoSun', 'SUN')
light_auto_sun.energy = 3.0
light_auto_sun.angle = 0.0523599
ob_auto_sun = bpy.data.objects.new('AutoSun', light_auto_sun)
scene.collection.objects.link(ob_auto_sun)
ob_auto_sun.rotation_euler = (0.872665, 0.174533, 0.523599)
bpy.context.view_layer.update()
